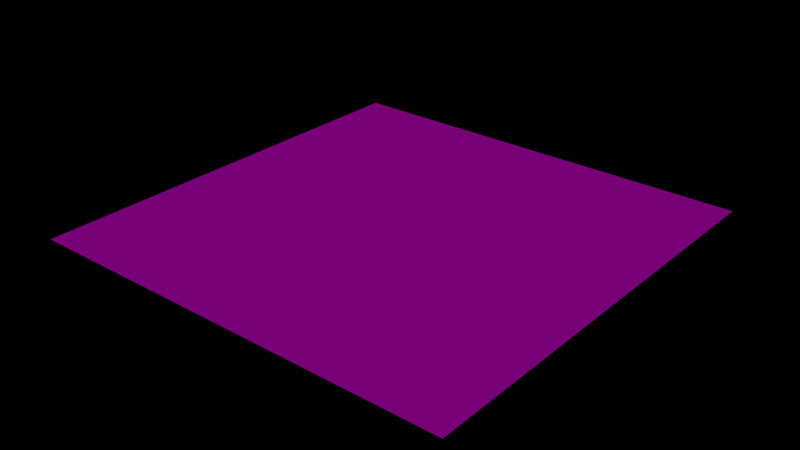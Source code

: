 # Source: MBGrass2.0.blend  (saved by Blender 2.76.0; exported with 4.5.12 LTS)
import bpy
from mathutils import Matrix  # noqa: F401  (used for matrix-valued properties, if any)

bpy.ops.wm.read_factory_settings(use_empty=True)
scene = bpy.context.scene
scene.name = 'Scene'

# ---- collections
col_collection_1 = bpy.data.collections.new('Collection 1'); scene.collection.children.link(col_collection_1)

# ---- images (referenced by path relative to the original .blend; pixels are not part of the script)
import os
ASSET_DIR = os.environ.get("B2B_ASSET_DIR", "")  # directory of the original .blend (textures are referenced by path, not embedded)
HERE = os.path.dirname(os.path.abspath(__file__))  # packed textures are extracted next to this script under _unpacked/

def load_image(name, relpath, width, height, colorspace="sRGB"):
    """Load a texture the original file referenced (path relative to the .blend, or extracted next to this script)."""
    p = next((c for c in (os.path.join(HERE, relpath), os.path.join(ASSET_DIR, relpath)) if relpath and os.path.exists(c)), "")
    if p:
        img = bpy.data.images.load(p, check_existing=True)
        img.name = name
    else:  # same state as the original file: an image datablock whose file is absent (Cycles renders it pink)
        img = bpy.data.images.new(name, width, height)
        img.source = "FILE"
        img.filepath = "//" + (relpath or name)
    img.colorspace_settings.name = colorspace
    return img
img_grasstruktur2_jpg = load_image('GrasStruktur2.jpg', 'GrasStruktur2.jpg', 1024, 1024, 'sRGB')

# ---- materials (node trees are filled in below, after node groups)
mat_material_001 = bpy.data.materials.new('Material.001')
mat_material_001.alpha_threshold = 0.0
mat_material_001.roughness = 0.5

# ---- material node trees
mat_material_001.use_nodes = True; mat_material_001.node_tree.nodes.clear()
_N = mat_material_001.node_tree.nodes; _L = mat_material_001.node_tree.links
n0 = _N.new('ShaderNodeBsdfDiffuse'); n0.name = 'Diffuse BSDF'; n0.location = (271, 496)
n1 = _N.new('ShaderNodeOutputMaterial'); n1.name = 'Material Output'; n1.location = (471, 305)
n2 = _N.new('ShaderNodeTexImage'); n2.name = 'Image Texture'; n2.location = (81, 496)
n2.width = 140
n2.image = img_grasstruktur2_jpg
_L.new(n0.outputs[0], n1.inputs[0])
_L.new(n2.outputs[0], n0.inputs[0])
n1.is_active_output = True

# ---- world
world_world = bpy.data.worlds.new('World'); scene.world = world_world
world_world.color = (0.0, 0.0, 0.0)
world_world.use_sun_shadow = False
world_world.sun_shadow_jitter_overblur = 0.0
world_world.cycles.sampling_method = 'MANUAL'
world_world.cycles.sample_map_resolution = 256

# ---- lights
light_lamp = bpy.data.lights.new('Lamp', 'SUN')
light_lamp.transmission_factor = 0.0
light_lamp.cutoff_distance = 30.0
light_lamp.angle = 0.1993
light_lamp.energy = 1.0
light_lamp.shadow_buffer_clip_start = 1.001
light_lamp.shadow_soft_size = 0.1
light_lamp.shadow_cascade_max_distance = 1000.0
light_lamp.cycles.use_multiple_importance_sampling = False

# ---- meshes
me_plane = bpy.data.meshes.new('Plane')
me_plane.from_pydata([(-1.0, -1.0, 0.0), (1.0, -1.0, 0.0), (-1.0, 1.0, 0.0), (1.0, 1.0, 0.0)], [], [(0, 1, 3, 2)])
me_plane.materials.append(mat_material_001)
me_plane.use_remesh_preserve_volume = False
me_plane.use_remesh_preserve_attributes = False
me_plane.use_mirror_vertex_groups = False
me_plane.update()

# ---- objects
ob_plane = bpy.data.objects.new('Plane', me_plane)
ob_lamp = bpy.data.objects.new('Lamp', light_lamp)

# ---- transforms, parenting, visibility, modifiers, constraints
ob_plane.location = (0.0, 0.0, 0.0)
ob_plane.rotation_euler = (0.0, 3.142, 0.0)
ob_plane.scale = (5.0, 5.0, -5.99)
ob_plane.lineart.crease_threshold = 0.0
_m = ob_plane.modifiers.new('ParticleSystem 1', 'PARTICLE_SYSTEM')
ob_lamp.location = (1.805, -3.746, 3.745)
ob_lamp.rotation_euler = (10.31, -2.731, -2.071)
ob_lamp.lock_rotations_4d = False
ob_lamp.empty_display_type = 'ARROWS'
ob_lamp.color = (0.0, 0.0, 0.0, 0.0)
ob_lamp.lineart.crease_threshold = 0.0

# ---- collection membership
col_collection_1.objects.link(ob_plane)
col_collection_1.objects.link(ob_lamp)

# ---- scene / render settings (as saved in the file)
scene.frame_start = 1; scene.frame_end = 250; scene.frame_set(1)
scene.render.engine = 'CYCLES'
scene.render.resolution_percentage = 50
scene.render.dither_intensity = 0.0
scene.cycles.feature_set = 'EXPERIMENTAL'
scene.cycles.use_denoising = False
scene.cycles.samples = 10
scene.cycles.sampling_pattern = 'TABULATED_SOBOL'
scene.cycles.light_sampling_threshold = 0.0
scene.cycles.use_adaptive_sampling = False
scene.cycles.use_light_tree = False
scene.cycles.blur_glossy = 0.0
scene.cycles.pixel_filter_type = 'GAUSSIAN'
scene.cycles.sample_clamp_indirect = 0.0
scene.view_settings.view_transform = 'Standard'
bpy.context.view_layer.update()

# ---- added for rendering (the .blend has no active camera): camera
cam_auto = bpy.data.cameras.new('AutoCamera')
cam_auto.lens = 50.0
cam_auto.sensor_width = 36.0
cam_auto.clip_end = 1000.0
ob_auto_camera = bpy.data.objects.new('AutoCamera', cam_auto)
scene.collection.objects.link(ob_auto_camera)
ob_auto_camera.location = (13.0847, -15.7016, 10.4677)
ob_auto_camera.rotation_euler = (1.09748, -7.21219e-08, 0.694738)
scene.camera = ob_auto_camera
bpy.context.view_layer.update()

